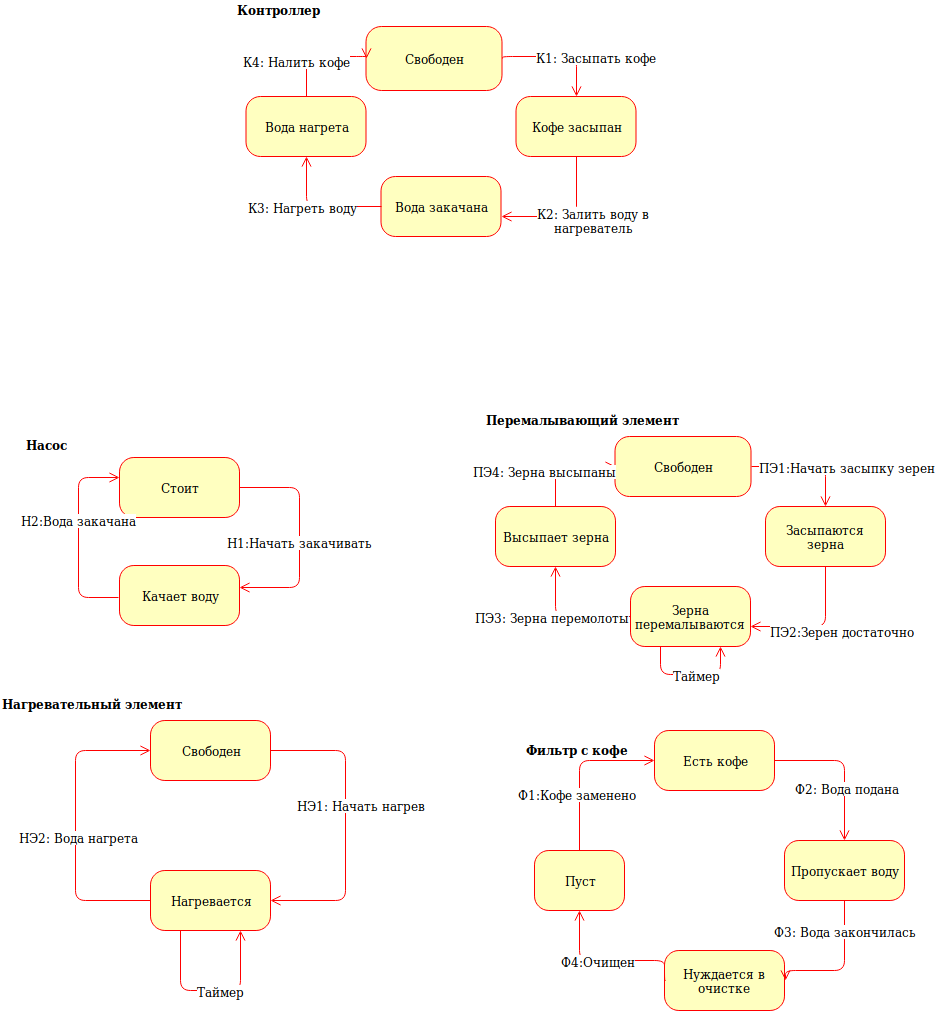

The diagram above was exported from draw.io. Its source (the exported page's mxGraphModel, read from the mxfile embedded in the PNG):
<mxGraphModel dx="1331" dy="1628" grid="1" gridSize="10" guides="1" tooltips="1" connect="1" arrows="1" fold="1" page="1" pageScale="1" pageWidth="1100" pageHeight="850" background="#ffffff" math="0" shadow="0">
  <root>
    <mxCell id="0" />
    <mxCell id="1" parent="0" />
    <mxCell id="4-2MfXRsxHb3q4sHh3VV-2" value="Стоит" style="rounded=1;whiteSpace=wrap;html=1;arcSize=24;fillColor=#ffffc0;strokeColor=#ff0000;shadow=0;comic=0;labelBackgroundColor=none;fontFamily=Verdana;fontSize=12;fontColor=#000000;align=center;" parent="1" vertex="1">
      <mxGeometry x="175" y="47" width="120" height="60" as="geometry" />
    </mxCell>
    <mxCell id="4-2MfXRsxHb3q4sHh3VV-3" value="Качает воду" style="rounded=1;whiteSpace=wrap;html=1;arcSize=24;fillColor=#ffffc0;strokeColor=#ff0000;shadow=0;comic=0;labelBackgroundColor=none;fontFamily=Verdana;fontSize=12;fontColor=#000000;align=center;" parent="1" vertex="1">
      <mxGeometry x="175" y="155" width="120" height="60" as="geometry" />
    </mxCell>
    <mxCell id="4-2MfXRsxHb3q4sHh3VV-4" value="Свободен" style="rounded=1;whiteSpace=wrap;html=1;arcSize=24;fillColor=#ffffc0;strokeColor=#ff0000;shadow=0;comic=0;labelBackgroundColor=none;fontFamily=Verdana;fontSize=12;fontColor=#000000;align=center;" parent="1" vertex="1">
      <mxGeometry x="206" y="310" width="120" height="60" as="geometry" />
    </mxCell>
    <mxCell id="4-2MfXRsxHb3q4sHh3VV-5" value="Нагревается" style="rounded=1;whiteSpace=wrap;html=1;arcSize=24;fillColor=#ffffc0;strokeColor=#ff0000;shadow=0;comic=0;labelBackgroundColor=none;fontFamily=Verdana;fontSize=12;fontColor=#000000;align=center;" parent="1" vertex="1">
      <mxGeometry x="206" y="460" width="120" height="60" as="geometry" />
    </mxCell>
    <mxCell id="4-2MfXRsxHb3q4sHh3VV-10" value="Есть кофе" style="rounded=1;whiteSpace=wrap;html=1;arcSize=24;fillColor=#ffffc0;strokeColor=#ff0000;shadow=0;comic=0;labelBackgroundColor=none;fontFamily=Verdana;fontSize=12;fontColor=#000000;align=center;" parent="1" vertex="1">
      <mxGeometry x="710" y="320" width="120" height="60" as="geometry" />
    </mxCell>
    <mxCell id="4-2MfXRsxHb3q4sHh3VV-11" value="Пуст" style="rounded=1;whiteSpace=wrap;html=1;arcSize=24;fillColor=#ffffc0;strokeColor=#ff0000;shadow=0;comic=0;labelBackgroundColor=none;fontFamily=Verdana;fontSize=12;fontColor=#000000;align=center;" parent="1" vertex="1">
      <mxGeometry x="590" y="440" width="90" height="60" as="geometry" />
    </mxCell>
    <mxCell id="4-2MfXRsxHb3q4sHh3VV-12" value="Нуждается в очистке" style="rounded=1;whiteSpace=wrap;html=1;arcSize=24;fillColor=#ffffc0;strokeColor=#ff0000;shadow=0;comic=0;labelBackgroundColor=none;fontFamily=Verdana;fontSize=12;fontColor=#000000;align=center;" parent="1" vertex="1">
      <mxGeometry x="720" y="540" width="120" height="60" as="geometry" />
    </mxCell>
    <mxCell id="4-2MfXRsxHb3q4sHh3VV-13" value="Пропускает воду" style="rounded=1;whiteSpace=wrap;html=1;arcSize=24;fillColor=#ffffc0;strokeColor=#ff0000;shadow=0;comic=0;labelBackgroundColor=none;fontFamily=Verdana;fontSize=12;fontColor=#000000;align=center;" parent="1" vertex="1">
      <mxGeometry x="840" y="430" width="120" height="60" as="geometry" />
    </mxCell>
    <mxCell id="NzkWVu2hkzny-_Kd0cjo-1" style="edgeStyle=orthogonalEdgeStyle;html=1;exitX=0;exitY=0.5;labelBackgroundColor=none;endArrow=open;endSize=8;strokeColor=#ff0000;fontFamily=Verdana;fontSize=12;align=left;exitDx=0;exitDy=0;" parent="1" target="4-2MfXRsxHb3q4sHh3VV-2" edge="1">
      <mxGeometry relative="1" as="geometry">
        <mxPoint x="174" y="187" as="sourcePoint" />
        <Array as="points">
          <mxPoint x="134" y="187" />
          <mxPoint x="134" y="67" />
        </Array>
        <mxPoint x="165" y="67" as="targetPoint" />
      </mxGeometry>
    </mxCell>
    <mxCell id="NzkWVu2hkzny-_Kd0cjo-21" value="Н2:Вода закачана" style="text;html=1;resizable=0;points=[];align=center;verticalAlign=middle;labelBackgroundColor=#ffffff;" parent="NzkWVu2hkzny-_Kd0cjo-1" vertex="1" connectable="0">
      <mxGeometry x="0.1741" relative="1" as="geometry">
        <mxPoint as="offset" />
      </mxGeometry>
    </mxCell>
    <mxCell id="NzkWVu2hkzny-_Kd0cjo-2" style="edgeStyle=orthogonalEdgeStyle;html=1;exitX=1;exitY=0.5;entryX=1;entryY=0.5;labelBackgroundColor=none;endArrow=open;endSize=8;strokeColor=#ff0000;fontFamily=Verdana;fontSize=12;align=left;entryDx=0;entryDy=0;exitDx=0;exitDy=0;" parent="1" source="4-2MfXRsxHb3q4sHh3VV-2" edge="1">
      <mxGeometry relative="1" as="geometry">
        <mxPoint x="444" y="147" as="sourcePoint" />
        <Array as="points">
          <mxPoint x="355" y="77" />
          <mxPoint x="355" y="177" />
        </Array>
        <mxPoint x="295" y="177" as="targetPoint" />
      </mxGeometry>
    </mxCell>
    <mxCell id="NzkWVu2hkzny-_Kd0cjo-20" value="Н1:Начать закачивать" style="text;html=1;resizable=0;points=[];align=center;verticalAlign=middle;labelBackgroundColor=#ffffff;" parent="NzkWVu2hkzny-_Kd0cjo-2" vertex="1" connectable="0">
      <mxGeometry x="-0.4545" y="-34" relative="1" as="geometry">
        <mxPoint x="34" y="54" as="offset" />
      </mxGeometry>
    </mxCell>
    <mxCell id="NzkWVu2hkzny-_Kd0cjo-4" style="edgeStyle=orthogonalEdgeStyle;html=1;exitX=1;exitY=0.5;labelBackgroundColor=none;endArrow=open;endSize=8;strokeColor=#ff0000;fontFamily=Verdana;fontSize=12;align=left;exitDx=0;exitDy=0;entryX=1;entryY=0.5;entryDx=0;entryDy=0;" parent="1" source="4-2MfXRsxHb3q4sHh3VV-4" target="4-2MfXRsxHb3q4sHh3VV-5" edge="1">
      <mxGeometry relative="1" as="geometry">
        <mxPoint x="141" y="390" as="sourcePoint" />
        <Array as="points">
          <mxPoint x="401" y="340" />
          <mxPoint x="401" y="490" />
        </Array>
        <mxPoint x="401" y="380" as="targetPoint" />
      </mxGeometry>
    </mxCell>
    <mxCell id="NzkWVu2hkzny-_Kd0cjo-14" value="НЭ1: Начать нагрев" style="text;html=1;resizable=0;points=[];align=center;verticalAlign=middle;labelBackgroundColor=#ffffff;" parent="NzkWVu2hkzny-_Kd0cjo-4" vertex="1" connectable="0">
      <mxGeometry x="-0.1304" relative="1" as="geometry">
        <mxPoint x="15" y="-1" as="offset" />
      </mxGeometry>
    </mxCell>
    <mxCell id="NzkWVu2hkzny-_Kd0cjo-7" style="edgeStyle=orthogonalEdgeStyle;html=1;exitX=0;exitY=0.5;labelBackgroundColor=none;endArrow=open;endSize=8;strokeColor=#ff0000;fontFamily=Verdana;fontSize=12;align=left;exitDx=0;exitDy=0;entryX=0;entryY=0.5;entryDx=0;entryDy=0;" parent="1" source="4-2MfXRsxHb3q4sHh3VV-5" target="4-2MfXRsxHb3q4sHh3VV-4" edge="1">
      <mxGeometry relative="1" as="geometry">
        <mxPoint x="161" y="410" as="sourcePoint" />
        <Array as="points">
          <mxPoint x="131" y="490" />
          <mxPoint x="131" y="340" />
        </Array>
        <mxPoint x="131" y="440" as="targetPoint" />
      </mxGeometry>
    </mxCell>
    <mxCell id="NzkWVu2hkzny-_Kd0cjo-8" value="НЭ2: Вода нагрета" style="text;html=1;resizable=0;points=[];align=center;verticalAlign=middle;labelBackgroundColor=#ffffff;" parent="NzkWVu2hkzny-_Kd0cjo-7" vertex="1" connectable="0">
      <mxGeometry x="-0.072" y="-3" relative="1" as="geometry">
        <mxPoint as="offset" />
      </mxGeometry>
    </mxCell>
    <mxCell id="NzkWVu2hkzny-_Kd0cjo-15" value="Нагревательный элемент" style="text;html=1;resizable=0;points=[];autosize=1;align=left;verticalAlign=top;spacingTop=-4;fontStyle=1" parent="1" vertex="1">
      <mxGeometry x="56" y="284" width="180" height="20" as="geometry" />
    </mxCell>
    <mxCell id="NzkWVu2hkzny-_Kd0cjo-19" value="Насос" style="text;html=1;resizable=0;points=[];autosize=1;align=left;verticalAlign=top;spacingTop=-4;fontStyle=1" parent="1" vertex="1">
      <mxGeometry x="80" y="25" width="50" height="20" as="geometry" />
    </mxCell>
    <mxCell id="NzkWVu2hkzny-_Kd0cjo-27" style="edgeStyle=orthogonalEdgeStyle;html=1;exitX=0.5;exitY=0;labelBackgroundColor=none;endArrow=open;endSize=8;strokeColor=#ff0000;fontFamily=Verdana;fontSize=12;align=left;exitDx=0;exitDy=0;entryX=0;entryY=0.5;entryDx=0;entryDy=0;" parent="1" source="4-2MfXRsxHb3q4sHh3VV-11" target="4-2MfXRsxHb3q4sHh3VV-10" edge="1">
      <mxGeometry relative="1" as="geometry">
        <mxPoint x="610" y="340" as="sourcePoint" />
        <Array as="points">
          <mxPoint x="635" y="350" />
        </Array>
        <mxPoint x="685" y="300" as="targetPoint" />
      </mxGeometry>
    </mxCell>
    <mxCell id="NzkWVu2hkzny-_Kd0cjo-32" value="Ф1:Кофе заменено" style="text;html=1;resizable=0;points=[];align=center;verticalAlign=middle;labelBackgroundColor=#ffffff;" parent="NzkWVu2hkzny-_Kd0cjo-27" vertex="1" connectable="0">
      <mxGeometry x="-0.3143" y="3" relative="1" as="geometry">
        <mxPoint as="offset" />
      </mxGeometry>
    </mxCell>
    <mxCell id="NzkWVu2hkzny-_Kd0cjo-28" style="edgeStyle=orthogonalEdgeStyle;html=1;exitX=1;exitY=0.5;labelBackgroundColor=none;endArrow=open;endSize=8;strokeColor=#ff0000;fontFamily=Verdana;fontSize=12;align=left;exitDx=0;exitDy=0;entryX=0.5;entryY=0;entryDx=0;entryDy=0;" parent="1" source="4-2MfXRsxHb3q4sHh3VV-10" target="4-2MfXRsxHb3q4sHh3VV-13" edge="1">
      <mxGeometry relative="1" as="geometry">
        <mxPoint x="870" y="310" as="sourcePoint" />
        <Array as="points">
          <mxPoint x="900" y="350" />
        </Array>
        <mxPoint x="945" y="270" as="targetPoint" />
      </mxGeometry>
    </mxCell>
    <mxCell id="NzkWVu2hkzny-_Kd0cjo-33" value="Ф2: Вода подана" style="text;html=1;resizable=0;points=[];align=center;verticalAlign=middle;labelBackgroundColor=#ffffff;" parent="NzkWVu2hkzny-_Kd0cjo-28" vertex="1" connectable="0">
      <mxGeometry x="-0.0667" y="-27" relative="1" as="geometry">
        <mxPoint x="29" y="27" as="offset" />
      </mxGeometry>
    </mxCell>
    <mxCell id="NzkWVu2hkzny-_Kd0cjo-29" style="edgeStyle=orthogonalEdgeStyle;html=1;exitX=0.5;exitY=1;labelBackgroundColor=none;endArrow=open;endSize=8;strokeColor=#ff0000;fontFamily=Verdana;fontSize=12;align=left;exitDx=0;exitDy=0;entryX=1;entryY=0.5;entryDx=0;entryDy=0;" parent="1" source="4-2MfXRsxHb3q4sHh3VV-13" edge="1">
      <mxGeometry relative="1" as="geometry">
        <mxPoint x="850" y="680" as="sourcePoint" />
        <Array as="points">
          <mxPoint x="900" y="560" />
        </Array>
        <mxPoint x="840.5" y="570" as="targetPoint" />
      </mxGeometry>
    </mxCell>
    <mxCell id="NzkWVu2hkzny-_Kd0cjo-34" value="Ф3: Вода закончилась" style="text;html=1;resizable=0;points=[];align=center;verticalAlign=middle;labelBackgroundColor=#ffffff;" parent="NzkWVu2hkzny-_Kd0cjo-29" vertex="1" connectable="0">
      <mxGeometry x="-0.0667" relative="1" as="geometry">
        <mxPoint y="-35" as="offset" />
      </mxGeometry>
    </mxCell>
    <mxCell id="NzkWVu2hkzny-_Kd0cjo-30" style="edgeStyle=orthogonalEdgeStyle;html=1;exitX=0;exitY=0.5;labelBackgroundColor=none;endArrow=open;endSize=8;strokeColor=#ff0000;fontFamily=Verdana;fontSize=12;align=left;exitDx=0;exitDy=0;entryX=0.5;entryY=1;entryDx=0;entryDy=0;" parent="1" target="4-2MfXRsxHb3q4sHh3VV-11" edge="1">
      <mxGeometry relative="1" as="geometry">
        <mxPoint x="720.5" y="570" as="sourcePoint" />
        <Array as="points">
          <mxPoint x="720" y="550" />
          <mxPoint x="635" y="550" />
        </Array>
        <mxPoint x="580" y="540" as="targetPoint" />
      </mxGeometry>
    </mxCell>
    <mxCell id="NzkWVu2hkzny-_Kd0cjo-39" value="Ф4:Очищен" style="text;html=1;resizable=0;points=[];align=center;verticalAlign=middle;labelBackgroundColor=#ffffff;" parent="NzkWVu2hkzny-_Kd0cjo-30" vertex="1" connectable="0">
      <mxGeometry x="0.1226" relative="1" as="geometry">
        <mxPoint as="offset" />
      </mxGeometry>
    </mxCell>
    <mxCell id="NzkWVu2hkzny-_Kd0cjo-31" value="Фильтр с кофе" style="text;html=1;resizable=0;points=[];autosize=1;align=left;verticalAlign=top;spacingTop=-4;fontStyle=1" parent="1" vertex="1">
      <mxGeometry x="580" y="330" width="110" height="20" as="geometry" />
    </mxCell>
    <mxCell id="NzkWVu2hkzny-_Kd0cjo-41" style="edgeStyle=orthogonalEdgeStyle;html=1;exitX=0.25;exitY=1;labelBackgroundColor=none;endArrow=open;endSize=8;strokeColor=#ff0000;fontFamily=Verdana;fontSize=12;align=left;exitDx=0;exitDy=0;entryX=0.75;entryY=1;entryDx=0;entryDy=0;" parent="1" source="4-2MfXRsxHb3q4sHh3VV-5" target="4-2MfXRsxHb3q4sHh3VV-5" edge="1">
      <mxGeometry relative="1" as="geometry">
        <mxPoint x="231" y="480" as="sourcePoint" />
        <Array as="points">
          <mxPoint x="236" y="580" />
          <mxPoint x="296" y="580" />
        </Array>
        <mxPoint x="306" y="440" as="targetPoint" />
      </mxGeometry>
    </mxCell>
    <mxCell id="NzkWVu2hkzny-_Kd0cjo-42" value="Таймер" style="text;html=1;resizable=0;points=[];align=center;verticalAlign=middle;labelBackgroundColor=#ffffff;" parent="NzkWVu2hkzny-_Kd0cjo-41" vertex="1" connectable="0">
      <mxGeometry x="0.1111" relative="1" as="geometry">
        <mxPoint as="offset" />
      </mxGeometry>
    </mxCell>
    <mxCell id="miI1cyymIkbn_gykx5xw-8" value="Свободен" style="rounded=1;whiteSpace=wrap;html=1;arcSize=24;fillColor=#ffffc0;strokeColor=#ff0000;shadow=0;comic=0;labelBackgroundColor=none;fontFamily=Verdana;fontSize=12;fontColor=#000000;align=center;" parent="1" vertex="1">
      <mxGeometry x="670.5" y="26" width="136" height="60" as="geometry" />
    </mxCell>
    <mxCell id="miI1cyymIkbn_gykx5xw-9" value="Зерна перемалываются" style="rounded=1;whiteSpace=wrap;html=1;arcSize=24;fillColor=#ffffc0;strokeColor=#ff0000;shadow=0;comic=0;labelBackgroundColor=none;fontFamily=Verdana;fontSize=12;fontColor=#000000;align=center;" parent="1" vertex="1">
      <mxGeometry x="686" y="176" width="120" height="60" as="geometry" />
    </mxCell>
    <mxCell id="miI1cyymIkbn_gykx5xw-10" value="Засыпаются зерна" style="rounded=1;whiteSpace=wrap;html=1;arcSize=24;fillColor=#ffffc0;strokeColor=#ff0000;shadow=0;comic=0;labelBackgroundColor=none;fontFamily=Verdana;fontSize=12;fontColor=#000000;align=center;" parent="1" vertex="1">
      <mxGeometry x="821" y="96" width="120" height="60" as="geometry" />
    </mxCell>
    <mxCell id="miI1cyymIkbn_gykx5xw-11" value="Высыпает зерна" style="rounded=1;whiteSpace=wrap;html=1;arcSize=24;fillColor=#ffffc0;strokeColor=#ff0000;shadow=0;comic=0;labelBackgroundColor=none;fontFamily=Verdana;fontSize=12;fontColor=#000000;align=center;" parent="1" vertex="1">
      <mxGeometry x="551" y="96" width="120" height="60" as="geometry" />
    </mxCell>
    <mxCell id="miI1cyymIkbn_gykx5xw-12" style="edgeStyle=orthogonalEdgeStyle;html=1;exitX=0.5;exitY=0;labelBackgroundColor=none;endArrow=open;endSize=8;strokeColor=#ff0000;fontFamily=Verdana;fontSize=12;align=left;exitDx=0;exitDy=0;entryX=0;entryY=0.5;entryDx=0;entryDy=0;" parent="1" source="miI1cyymIkbn_gykx5xw-11" target="miI1cyymIkbn_gykx5xw-8" edge="1">
      <mxGeometry relative="1" as="geometry">
        <mxPoint x="711" y="-44" as="sourcePoint" />
        <Array as="points">
          <mxPoint x="611" y="56" />
        </Array>
        <mxPoint x="651" y="56" as="targetPoint" />
      </mxGeometry>
    </mxCell>
    <mxCell id="miI1cyymIkbn_gykx5xw-13" value="ПЭ4: Зерна высыпаны" style="text;html=1;resizable=0;points=[];align=center;verticalAlign=middle;labelBackgroundColor=#ffffff;" parent="miI1cyymIkbn_gykx5xw-12" vertex="1" connectable="0">
      <mxGeometry x="0.5304" y="-3" relative="1" as="geometry">
        <mxPoint x="-48" y="1" as="offset" />
      </mxGeometry>
    </mxCell>
    <mxCell id="miI1cyymIkbn_gykx5xw-14" style="edgeStyle=orthogonalEdgeStyle;html=1;exitX=1;exitY=0.5;labelBackgroundColor=none;endArrow=open;endSize=8;strokeColor=#ff0000;fontFamily=Verdana;fontSize=12;align=left;exitDx=0;exitDy=0;entryX=0.5;entryY=0;entryDx=0;entryDy=0;" parent="1" source="miI1cyymIkbn_gykx5xw-8" target="miI1cyymIkbn_gykx5xw-10" edge="1">
      <mxGeometry relative="1" as="geometry">
        <mxPoint x="621" y="106" as="sourcePoint" />
        <Array as="points">
          <mxPoint x="881" y="56" />
        </Array>
        <mxPoint x="696" y="66" as="targetPoint" />
      </mxGeometry>
    </mxCell>
    <mxCell id="miI1cyymIkbn_gykx5xw-15" value="ПЭ1:Начать засыпку зерен" style="text;html=1;resizable=0;points=[];align=center;verticalAlign=middle;labelBackgroundColor=#ffffff;" parent="miI1cyymIkbn_gykx5xw-14" vertex="1" connectable="0">
      <mxGeometry x="-0.1304" relative="1" as="geometry">
        <mxPoint x="45" as="offset" />
      </mxGeometry>
    </mxCell>
    <mxCell id="miI1cyymIkbn_gykx5xw-16" style="edgeStyle=orthogonalEdgeStyle;html=1;exitX=0.5;exitY=1;labelBackgroundColor=none;endArrow=open;endSize=8;strokeColor=#ff0000;fontFamily=Verdana;fontSize=12;align=left;exitDx=0;exitDy=0;" parent="1" source="miI1cyymIkbn_gykx5xw-10" edge="1">
      <mxGeometry relative="1" as="geometry">
        <mxPoint x="861" y="376" as="sourcePoint" />
        <Array as="points">
          <mxPoint x="881" y="216" />
          <mxPoint x="806" y="216" />
        </Array>
        <mxPoint x="806" y="216" as="targetPoint" />
      </mxGeometry>
    </mxCell>
    <mxCell id="miI1cyymIkbn_gykx5xw-17" value="ПЭ2:Зерен достаточно" style="text;html=1;resizable=0;points=[];align=center;verticalAlign=middle;labelBackgroundColor=#ffffff;" parent="miI1cyymIkbn_gykx5xw-16" vertex="1" connectable="0">
      <mxGeometry x="-0.1111" y="-7" relative="1" as="geometry">
        <mxPoint x="16" y="11" as="offset" />
      </mxGeometry>
    </mxCell>
    <mxCell id="miI1cyymIkbn_gykx5xw-18" style="edgeStyle=orthogonalEdgeStyle;html=1;exitX=0;exitY=0.5;labelBackgroundColor=none;endArrow=open;endSize=8;strokeColor=#ff0000;fontFamily=Verdana;fontSize=12;align=left;exitDx=0;exitDy=0;entryX=0.5;entryY=1;entryDx=0;entryDy=0;" parent="1" source="miI1cyymIkbn_gykx5xw-9" target="miI1cyymIkbn_gykx5xw-11" edge="1">
      <mxGeometry relative="1" as="geometry">
        <mxPoint x="641" y="126" as="sourcePoint" />
        <Array as="points">
          <mxPoint x="611" y="206" />
        </Array>
        <mxPoint x="591" y="186" as="targetPoint" />
      </mxGeometry>
    </mxCell>
    <mxCell id="miI1cyymIkbn_gykx5xw-19" value="ПЭ3: Зерна перемолоты" style="text;html=1;resizable=0;points=[];align=center;verticalAlign=middle;labelBackgroundColor=#ffffff;" parent="miI1cyymIkbn_gykx5xw-18" vertex="1" connectable="0">
      <mxGeometry x="-0.072" y="-3" relative="1" as="geometry">
        <mxPoint x="-21" y="3" as="offset" />
      </mxGeometry>
    </mxCell>
    <mxCell id="miI1cyymIkbn_gykx5xw-20" value="Перемалывающий элемент" style="text;html=1;resizable=0;points=[];autosize=1;align=left;verticalAlign=top;spacingTop=-4;fontStyle=1" parent="1" vertex="1">
      <mxGeometry x="540" width="190" height="20" as="geometry" />
    </mxCell>
    <mxCell id="miI1cyymIkbn_gykx5xw-21" style="edgeStyle=orthogonalEdgeStyle;html=1;exitX=0.25;exitY=1;labelBackgroundColor=none;endArrow=open;endSize=8;strokeColor=#ff0000;fontFamily=Verdana;fontSize=12;align=left;exitDx=0;exitDy=0;entryX=0.75;entryY=1;entryDx=0;entryDy=0;" parent="1" source="miI1cyymIkbn_gykx5xw-9" target="miI1cyymIkbn_gykx5xw-9" edge="1">
      <mxGeometry relative="1" as="geometry">
        <mxPoint x="711" y="196" as="sourcePoint" />
        <Array as="points">
          <mxPoint x="716" y="264" />
          <mxPoint x="776" y="264" />
        </Array>
        <mxPoint x="786" y="156" as="targetPoint" />
      </mxGeometry>
    </mxCell>
    <mxCell id="miI1cyymIkbn_gykx5xw-22" value="Таймер" style="text;html=1;resizable=0;points=[];align=center;verticalAlign=middle;labelBackgroundColor=#ffffff;" parent="miI1cyymIkbn_gykx5xw-21" vertex="1" connectable="0">
      <mxGeometry x="0.1111" relative="1" as="geometry">
        <mxPoint as="offset" />
      </mxGeometry>
    </mxCell>
    <mxCell id="oDRojKw2jQ1es-dQ75rh-1" value="Свободен" style="rounded=1;whiteSpace=wrap;html=1;arcSize=24;fillColor=#ffffc0;strokeColor=#ff0000;shadow=0;comic=0;labelBackgroundColor=none;fontFamily=Verdana;fontSize=12;fontColor=#000000;align=center;" vertex="1" parent="1">
      <mxGeometry x="421.5" y="-384" width="136" height="64" as="geometry" />
    </mxCell>
    <mxCell id="oDRojKw2jQ1es-dQ75rh-2" value="Вода закачана" style="rounded=1;whiteSpace=wrap;html=1;arcSize=24;fillColor=#ffffc0;strokeColor=#ff0000;shadow=0;comic=0;labelBackgroundColor=none;fontFamily=Verdana;fontSize=12;fontColor=#000000;align=center;" vertex="1" parent="1">
      <mxGeometry x="436.5" y="-234" width="120" height="60" as="geometry" />
    </mxCell>
    <mxCell id="oDRojKw2jQ1es-dQ75rh-3" value="Кофе засыпан" style="rounded=1;whiteSpace=wrap;html=1;arcSize=24;fillColor=#ffffc0;strokeColor=#ff0000;shadow=0;comic=0;labelBackgroundColor=none;fontFamily=Verdana;fontSize=12;fontColor=#000000;align=center;" vertex="1" parent="1">
      <mxGeometry x="571.5" y="-314" width="120" height="60" as="geometry" />
    </mxCell>
    <mxCell id="oDRojKw2jQ1es-dQ75rh-4" value="Вода нагрета" style="rounded=1;whiteSpace=wrap;html=1;arcSize=24;fillColor=#ffffc0;strokeColor=#ff0000;shadow=0;comic=0;labelBackgroundColor=none;fontFamily=Verdana;fontSize=12;fontColor=#000000;align=center;" vertex="1" parent="1">
      <mxGeometry x="301.5" y="-314" width="120" height="60" as="geometry" />
    </mxCell>
    <mxCell id="oDRojKw2jQ1es-dQ75rh-5" style="edgeStyle=orthogonalEdgeStyle;html=1;exitX=0.5;exitY=0;labelBackgroundColor=none;endArrow=open;endSize=8;strokeColor=#ff0000;fontFamily=Verdana;fontSize=12;align=left;exitDx=0;exitDy=0;entryX=0;entryY=0.5;entryDx=0;entryDy=0;" edge="1" parent="1" source="oDRojKw2jQ1es-dQ75rh-4" target="oDRojKw2jQ1es-dQ75rh-1">
      <mxGeometry relative="1" as="geometry">
        <mxPoint x="461.5" y="-454" as="sourcePoint" />
        <Array as="points">
          <mxPoint x="361.5" y="-354" />
        </Array>
        <mxPoint x="401.5" y="-354" as="targetPoint" />
      </mxGeometry>
    </mxCell>
    <mxCell id="oDRojKw2jQ1es-dQ75rh-6" value="К4: Налить кофе" style="text;html=1;resizable=0;points=[];align=center;verticalAlign=middle;labelBackgroundColor=#ffffff;" vertex="1" connectable="0" parent="oDRojKw2jQ1es-dQ75rh-5">
      <mxGeometry x="0.5304" y="-3" relative="1" as="geometry">
        <mxPoint x="-48" y="1" as="offset" />
      </mxGeometry>
    </mxCell>
    <mxCell id="oDRojKw2jQ1es-dQ75rh-7" style="edgeStyle=orthogonalEdgeStyle;html=1;exitX=1;exitY=0.5;labelBackgroundColor=none;endArrow=open;endSize=8;strokeColor=#ff0000;fontFamily=Verdana;fontSize=12;align=left;exitDx=0;exitDy=0;entryX=0.5;entryY=0;entryDx=0;entryDy=0;" edge="1" parent="1" source="oDRojKw2jQ1es-dQ75rh-1" target="oDRojKw2jQ1es-dQ75rh-3">
      <mxGeometry relative="1" as="geometry">
        <mxPoint x="371.5" y="-304" as="sourcePoint" />
        <Array as="points">
          <mxPoint x="631.5" y="-354" />
        </Array>
        <mxPoint x="446.5" y="-344" as="targetPoint" />
      </mxGeometry>
    </mxCell>
    <mxCell id="oDRojKw2jQ1es-dQ75rh-8" value="К1: Засыпать кофе" style="text;html=1;resizable=0;points=[];align=center;verticalAlign=middle;labelBackgroundColor=#ffffff;" vertex="1" connectable="0" parent="oDRojKw2jQ1es-dQ75rh-7">
      <mxGeometry x="-0.1304" relative="1" as="geometry">
        <mxPoint x="45" as="offset" />
      </mxGeometry>
    </mxCell>
    <mxCell id="oDRojKw2jQ1es-dQ75rh-9" style="edgeStyle=orthogonalEdgeStyle;html=1;exitX=0.5;exitY=1;labelBackgroundColor=none;endArrow=open;endSize=8;strokeColor=#ff0000;fontFamily=Verdana;fontSize=12;align=left;exitDx=0;exitDy=0;" edge="1" parent="1" source="oDRojKw2jQ1es-dQ75rh-3">
      <mxGeometry relative="1" as="geometry">
        <mxPoint x="611.5" y="-34" as="sourcePoint" />
        <Array as="points">
          <mxPoint x="631.5" y="-194" />
          <mxPoint x="556.5" y="-194" />
        </Array>
        <mxPoint x="556.5" y="-194" as="targetPoint" />
      </mxGeometry>
    </mxCell>
    <mxCell id="oDRojKw2jQ1es-dQ75rh-10" value="&lt;div&gt;К2: Залить воду в &lt;br&gt;&lt;/div&gt;&lt;div&gt;нагреватель&lt;/div&gt;" style="text;html=1;resizable=0;points=[];align=center;verticalAlign=middle;labelBackgroundColor=#ffffff;" vertex="1" connectable="0" parent="oDRojKw2jQ1es-dQ75rh-9">
      <mxGeometry x="-0.1111" y="-7" relative="1" as="geometry">
        <mxPoint x="16" y="11" as="offset" />
      </mxGeometry>
    </mxCell>
    <mxCell id="oDRojKw2jQ1es-dQ75rh-11" style="edgeStyle=orthogonalEdgeStyle;html=1;exitX=0;exitY=0.5;labelBackgroundColor=none;endArrow=open;endSize=8;strokeColor=#ff0000;fontFamily=Verdana;fontSize=12;align=left;exitDx=0;exitDy=0;entryX=0.5;entryY=1;entryDx=0;entryDy=0;" edge="1" parent="1" source="oDRojKw2jQ1es-dQ75rh-2" target="oDRojKw2jQ1es-dQ75rh-4">
      <mxGeometry relative="1" as="geometry">
        <mxPoint x="391.5" y="-284" as="sourcePoint" />
        <Array as="points">
          <mxPoint x="361.5" y="-204" />
        </Array>
        <mxPoint x="341.5" y="-224" as="targetPoint" />
      </mxGeometry>
    </mxCell>
    <mxCell id="oDRojKw2jQ1es-dQ75rh-12" value="К3: Нагреть воду" style="text;html=1;resizable=0;points=[];align=center;verticalAlign=middle;labelBackgroundColor=#ffffff;" vertex="1" connectable="0" parent="oDRojKw2jQ1es-dQ75rh-11">
      <mxGeometry x="-0.072" y="-3" relative="1" as="geometry">
        <mxPoint x="-21" y="3" as="offset" />
      </mxGeometry>
    </mxCell>
    <mxCell id="oDRojKw2jQ1es-dQ75rh-13" value="Контроллер" style="text;html=1;resizable=0;points=[];autosize=1;align=left;verticalAlign=top;spacingTop=-4;fontStyle=1" vertex="1" parent="1">
      <mxGeometry x="290.5" y="-410" width="90" height="20" as="geometry" />
    </mxCell>
  </root>
</mxGraphModel>